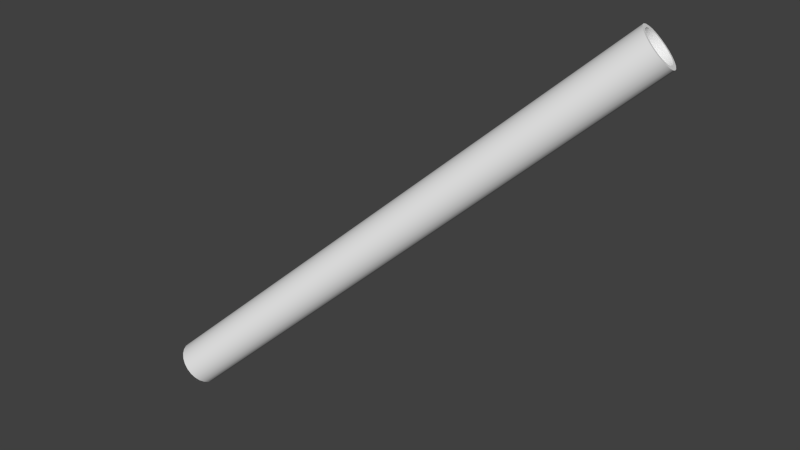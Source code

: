 # Source: v_pipe.blend  (saved by Blender 2.76.0; exported with 4.5.12 LTS)
import bpy
from mathutils import Matrix  # noqa: F401  (used for matrix-valued properties, if any)

bpy.ops.wm.read_factory_settings(use_empty=True)
scene = bpy.context.scene
scene.name = 'Scene'

# ---- collections
col_collection_1 = bpy.data.collections.new('Collection 1'); scene.collection.children.link(col_collection_1)

# ---- world
world_world = bpy.data.worlds.new('World'); scene.world = world_world
world_world.color = (0.05088, 0.05088, 0.05088)
world_world.use_sun_shadow = False
world_world.sun_shadow_jitter_overblur = 0.0
world_world.cycles.sampling_method = 'NONE'
world_world.cycles.sample_map_resolution = 256

# ---- meshes
me_cylinder = bpy.data.meshes.new('Cylinder')
me_cylinder.from_pydata([(0.6898, 0.2831, 0.6676), (0.009226, -0.03788, 0.008929), (0.6967, 0.2844, 0.6598), (0.01611, -0.03659, 0.001185), (0.7025, 0.2882, 0.652), (0.0219, -0.03281, -0.006639), (0.7067, 0.2942, 0.6446), (0.02619, -0.02679, -0.01401), (0.7093, 0.302, 0.6382), (0.0287, -0.01894, -0.02043), (0.7098, 0.3112, 0.6332), (0.02926, -0.009805, -0.02545), (0.7084, 0.321, 0.6299), (0.02782, -5.96e-08, -0.02874), (0.705, 0.3308, 0.6286), (0.02448, 0.009805, -0.03007), (0.7, 0.3399, 0.6293), (0.01948, 0.01894, -0.02936), (0.6937, 0.3478, 0.632), (0.01315, 0.02679, -0.02664), (0.6865, 0.3538, 0.6365), (0.005919, 0.03281, -0.0221), (0.6788, 0.3576, 0.6426), (-0.001712, 0.03659, -0.01606), (0.6713, 0.3589, 0.6497), (-0.009226, 0.03788, -0.008929), (0.6644, 0.3576, 0.6575), (-0.01611, 0.03659, -0.001185), (0.6587, 0.3538, 0.6653), (-0.0219, 0.03281, 0.006639), (0.6544, 0.3478, 0.6727), (-0.02619, 0.02679, 0.01401), (0.6518, 0.3399, 0.6791), (-0.0287, 0.01894, 0.02043), (0.6513, 0.3308, 0.6841), (-0.02926, 0.009805, 0.02545), (0.6527, 0.321, 0.6874), (-0.02782, 5.96e-08, 0.02874), (0.6561, 0.3112, 0.6887), (-0.02448, -0.009805, 0.03007), (0.6611, 0.302, 0.688), (-0.01948, -0.01894, 0.02936), (0.6674, 0.2942, 0.6853), (-0.01315, -0.02679, 0.02664), (0.6746, 0.2882, 0.6808), (-0.005919, -0.03281, 0.0221), (0.6823, 0.2844, 0.6747), (0.001711, -0.03659, 0.01606), (0.6882, 0.2894, 0.6661), (0.694, 0.2905, 0.6596), (0.6988, 0.2937, 0.6531), (0.7024, 0.2987, 0.647), (0.7045, 0.3052, 0.6416), (0.7049, 0.3128, 0.6375), (0.7037, 0.321, 0.6347), (0.7009, 0.3291, 0.6336), (0.6968, 0.3367, 0.6342), (0.6915, 0.3433, 0.6365), (0.6855, 0.3483, 0.6402), (0.6791, 0.3514, 0.6453), (0.6729, 0.3525, 0.6512), (0.6671, 0.3514, 0.6577), (0.6623, 0.3483, 0.6642), (0.6587, 0.3433, 0.6703), (0.6567, 0.3367, 0.6757), (0.6562, 0.3291, 0.6798), (0.6574, 0.321, 0.6826), (0.6602, 0.3128, 0.6837), (0.6643, 0.3052, 0.6831), (0.6696, 0.2987, 0.6808), (0.6756, 0.2937, 0.6771), (0.682, 0.2905, 0.672), (0.6063, 0.2859, 0.5867), (0.007689, -0.03157, 0.007441), (0.01343, -0.0305, 0.0009878), (0.01825, -0.02734, -0.005533), (0.02183, -0.02233, -0.01168), (0.02392, -0.01579, -0.01702), (0.02438, -0.008172, -0.02121), (0.02318, 0.0, -0.02395), (0.0204, 0.008172, -0.02506), (0.01623, 0.01579, -0.02447), (0.01096, 0.02233, -0.0222), (0.004933, 0.02734, -0.01842), (-0.001427, 0.0305, -0.01339), (-0.007689, 0.03157, -0.007441), (-0.01343, 0.0305, -0.0009878), (-0.01825, 0.02734, 0.005533), (-0.02183, 0.02233, 0.01168), (-0.02392, 0.01579, 0.01702), (-0.02438, 0.008172, 0.02121), (-0.02318, 5.96e-08, 0.02395), (-0.0204, -0.008171, 0.02506), (-0.01623, -0.01579, 0.02447), (-0.01096, -0.02233, 0.0222), (-0.004933, -0.02734, 0.01842), (0.001426, -0.0305, 0.01339), (0.08747, 0.04125, 0.08465), (0.6898, 0.2831, 0.6676), (0.6967, 0.2844, 0.6598), (0.01611, -0.03659, 0.001185), (0.009226, -0.03788, 0.008929), (0.7025, 0.2882, 0.652), (0.0219, -0.03281, -0.006639), (0.7067, 0.2942, 0.6446), (0.02619, -0.02679, -0.01401), (0.7093, 0.302, 0.6382), (0.0287, -0.01894, -0.02043), (0.7098, 0.3112, 0.6332), (0.02926, -0.009805, -0.02545), (0.7084, 0.321, 0.6299), (0.02782, -5.96e-08, -0.02874), (0.705, 0.3308, 0.6286), (0.02448, 0.009805, -0.03007), (0.7, 0.3399, 0.6293), (0.01948, 0.01894, -0.02936), (0.6937, 0.3478, 0.632), (0.01315, 0.02679, -0.02664), (0.6865, 0.3538, 0.6365), (0.005919, 0.03281, -0.0221), (0.6788, 0.3576, 0.6426), (-0.001712, 0.03659, -0.01606), (0.6713, 0.3589, 0.6497), (-0.009226, 0.03788, -0.008929), (0.6644, 0.3576, 0.6575), (-0.01611, 0.03659, -0.001185), (0.6587, 0.3538, 0.6653), (-0.0219, 0.03281, 0.006639), (0.6544, 0.3478, 0.6727), (-0.02619, 0.02679, 0.01401), (0.6518, 0.3399, 0.6791), (-0.0287, 0.01894, 0.02043), (0.6513, 0.3308, 0.6841), (-0.02926, 0.009805, 0.02545), (0.6527, 0.321, 0.6874), (-0.02782, 5.96e-08, 0.02874), (0.6561, 0.3112, 0.6887), (-0.02448, -0.009805, 0.03007), (0.6611, 0.302, 0.688), (-0.01948, -0.01894, 0.02936), (0.6674, 0.2942, 0.6853), (-0.01315, -0.02679, 0.02664), (0.6746, 0.2882, 0.6808), (-0.005919, -0.03281, 0.0221), (0.6823, 0.2844, 0.6747), (0.001711, -0.03659, 0.01606), (0.6882, 0.2894, 0.6661), (0.694, 0.2905, 0.6596), (0.6988, 0.2937, 0.6531), (0.7024, 0.2987, 0.647), (0.7045, 0.3052, 0.6416), (0.7049, 0.3128, 0.6375), (0.7037, 0.321, 0.6347), (0.7009, 0.3291, 0.6336), (0.6968, 0.3367, 0.6342), (0.6915, 0.3433, 0.6365), (0.6855, 0.3483, 0.6402), (0.6791, 0.3514, 0.6453), (0.6729, 0.3525, 0.6512), (0.6671, 0.3514, 0.6577), (0.6623, 0.3483, 0.6642), (0.6587, 0.3433, 0.6703), (0.6567, 0.3367, 0.6757), (0.6562, 0.3291, 0.6798), (0.6574, 0.321, 0.6826), (0.6602, 0.3128, 0.6837), (0.6643, 0.3052, 0.6831), (0.6696, 0.2987, 0.6808), (0.6756, 0.2937, 0.6771), (0.682, 0.2905, 0.672), (0.01343, -0.0305, 0.0009878), (0.007689, -0.03157, 0.007441), (0.01825, -0.02734, -0.005533), (0.02183, -0.02233, -0.01168), (0.02392, -0.01579, -0.01702), (0.02438, -0.008172, -0.02121), (0.02318, 0.0, -0.02395), (0.0204, 0.008172, -0.02506), (0.01623, 0.01579, -0.02447), (0.01096, 0.02233, -0.0222), (0.004933, 0.02734, -0.01842), (-0.001427, 0.0305, -0.01339), (-0.007689, 0.03157, -0.007441), (-0.01343, 0.0305, -0.0009878), (-0.01825, 0.02734, 0.005533), (-0.02183, 0.02233, 0.01168), (-0.02392, 0.01579, 0.01702), (-0.02438, 0.008172, 0.02121), (-0.02318, 5.96e-08, 0.02395), (-0.0204, -0.008171, 0.02506), (-0.01623, -0.01579, 0.02447), (-0.01096, -0.02233, 0.0222), (-0.004933, -0.02734, 0.01842), (0.001426, -0.0305, 0.01339)], [], [(101, 100, 99), (100, 103, 102), (103, 105, 104), (104, 105, 107), (106, 107, 109), (109, 111, 110), (111, 113, 112), (112, 113, 115), (115, 117, 116), (117, 119, 118), (119, 121, 120), (121, 123, 122), (122, 123, 125), (125, 127, 126), (127, 129, 128), (128, 129, 131), (131, 133, 132), (132, 133, 135), (135, 137, 136), (137, 139, 138), (139, 141, 140), (140, 141, 143), (9, 174, 175), (144, 145, 101), (142, 143, 145), (28, 30, 161), (40, 166, 165), (4, 6, 149), (16, 154, 153), (0, 2, 147), (26, 159, 158), (36, 164, 163), (44, 46, 169), (10, 12, 152), (20, 22, 157), (32, 162, 161), (42, 167, 166), (6, 8, 150), (18, 155, 154), (28, 160, 159), (36, 38, 165), (46, 0, 146), (4, 148, 147), (12, 14, 153), (24, 158, 157), (32, 34, 163), (42, 44, 168), (8, 10, 151), (18, 20, 156), (56, 57, 72), (71, 48, 72), (49, 50, 72), (64, 65, 72), (57, 58, 72), (50, 51, 72), (65, 66, 72), (58, 59, 72), (51, 52, 72), (66, 67, 72), (59, 60, 72), (52, 53, 72), (67, 68, 72), (60, 61, 72), (53, 54, 72), (68, 69, 72), (61, 62, 72), (54, 55, 72), (69, 70, 72), (62, 63, 72), (55, 56, 72), (70, 71, 72), (48, 49, 72), (63, 64, 72), (19, 179, 180), (31, 29, 184), (39, 189, 190), (5, 172, 173), (17, 15, 177), (3, 1, 171), (27, 25, 182), (35, 187, 188), (45, 192, 193), (13, 11, 175), (23, 21, 180), (31, 185, 186), (41, 190, 191), (7, 173, 174), (19, 17, 178), (27, 183, 184), (39, 37, 188), (47, 193, 171), (3, 170, 172), (15, 13, 176), (23, 181, 182), (35, 33, 186), (45, 43, 191), (73, 96, 97), (75, 74, 97), (90, 89, 97), (83, 82, 97), (76, 75, 97), (91, 90, 97), (84, 83, 97), (77, 76, 97), (92, 91, 97), (85, 84, 97), (78, 77, 97), (93, 92, 97), (86, 85, 97), (79, 78, 97), (94, 93, 97), (87, 86, 97), (80, 79, 97), (95, 94, 97), (88, 87, 97), (81, 80, 97), (96, 95, 97), (74, 73, 97), (89, 88, 97), (82, 81, 97), (98, 101, 99), (99, 100, 102), (102, 103, 104), (106, 104, 107), (108, 106, 109), (108, 109, 110), (110, 111, 112), (114, 112, 115), (114, 115, 116), (116, 117, 118), (118, 119, 120), (120, 121, 122), (124, 122, 125), (124, 125, 126), (126, 127, 128), (130, 128, 131), (130, 131, 132), (134, 132, 135), (134, 135, 136), (136, 137, 138), (138, 139, 140), (142, 140, 143), (11, 9, 175), (98, 144, 101), (144, 142, 145), (160, 28, 161), (38, 40, 165), (148, 4, 149), (14, 16, 153), (146, 0, 147), (24, 26, 158), (34, 36, 163), (168, 44, 169), (151, 10, 152), (156, 20, 157), (30, 32, 161), (40, 42, 166), (149, 6, 150), (16, 18, 154), (26, 28, 159), (164, 36, 165), (169, 46, 146), (2, 4, 147), (152, 12, 153), (22, 24, 157), (162, 32, 163), (167, 42, 168), (150, 8, 151), (155, 18, 156), (21, 19, 180), (185, 31, 184), (41, 39, 190), (7, 5, 173), (178, 17, 177), (170, 3, 171), (183, 27, 182), (37, 35, 188), (47, 45, 193), (176, 13, 175), (181, 23, 180), (33, 31, 186), (43, 41, 191), (9, 7, 174), (179, 19, 178), (29, 27, 184), (189, 39, 188), (1, 47, 171), (5, 3, 172), (177, 15, 176), (25, 23, 182), (187, 35, 186), (192, 45, 191)])
me_cylinder.polygons.foreach_set('use_smooth', [True] * 192)
_uv = me_cylinder.uv_layers.new(name='UVMap')
_uv.uv.foreach_set('vector', [0.5005, 0.0, 0.5122, 0.0, 0.5122, 1.0, 0.5122, 0.0, 0.5231, 0.0, 0.5231, 1.0, 0.5231, 0.0, 0.5324, 8.941e-08, 0.5324, 1.0, 0.5324, 1.0, 0.5324, 8.941e-08, 0.5396, 8.941e-08, 0.5396, 1.0, 0.5396, 8.941e-08, 0.5469, 0.0, 0.5469, 0.007751, 0.5541, 0.007751, 0.5541, 1.008, 0.5541, 0.0, 0.5472, 0.0, 0.5472, 1.0, 0.5472, 1.0, 0.5472, 0.0, 0.5396, 0.0, 0.5396, 0.0, 0.5324, 0.0, 0.5324, 1.0, 0.5324, 0.0, 0.5231, 0.0, 0.5231, 1.0, 0.5231, 0.0, 0.5122, 0.0, 0.5122, 1.0, 0.5122, 0.0, 0.5005, 0.0, 0.5005, 1.0, 0.5005, 1.0, 0.5005, 0.0, 0.4888, 0.0, 0.4888, 0.0, 0.4779, 0.0, 0.4779, 1.0, 0.4779, 0.0, 0.4685, 0.0, 0.4685, 1.0, 0.4685, 1.0, 0.4685, 0.0, 0.4613, 0.0, 0.4613, 0.0, 0.4531, 0.0, 0.4531, 1.0, 0.4531, 1.008, 0.4531, 0.007862, 0.4469, 0.007862, 0.4469, 0.0, 0.4537, 0.0, 0.4537, 1.0, 0.4537, 0.0, 0.4613, 0.0, 0.4613, 1.0, 0.4613, 0.0, 0.4685, 0.0, 0.4685, 1.0, 0.4685, 1.0, 0.4685, 0.0, 0.4779, 0.0, 0.1885, 0.9424, 0.1753, 0.9347, 0.1829, 0.9163, 0.4888, 1.0, 0.4888, 0.0, 0.5005, 0.0, 0.4779, 1.0, 0.4779, 0.0, 0.4888, 0.0, 0.1549, 0.8162, 0.174, 0.8308, 0.1631, 0.8417, 0.1886, 0.942, 0.1753, 0.9343, 0.183, 0.9158, 0.06287, 0.9757, 0.0438, 0.9611, 0.05469, 0.9502, 0.02917, 0.8499, 0.04251, 0.8576, 0.03485, 0.8761, 0.1089, 0.988, 0.08507, 0.9849, 0.08906, 0.97, 0.1327, 0.807, 0.1287, 0.8219, 0.1089, 0.8193, 0.201, 0.8959, 0.1856, 0.8959, 0.183, 0.8761, 0.1549, 0.9757, 0.1327, 0.9849, 0.1287, 0.97, 0.01997, 0.9198, 0.01683, 0.8959, 0.03223, 0.8959, 0.06287, 0.8162, 0.08507, 0.807, 0.08906, 0.8219, 0.1886, 0.8499, 0.1753, 0.8576, 0.1631, 0.8417, 0.174, 0.9611, 0.1631, 0.9502, 0.1753, 0.9343, 0.0438, 0.9611, 0.02917, 0.942, 0.04251, 0.9343, 0.0438, 0.8308, 0.05469, 0.8417, 0.04251, 0.8576, 0.1549, 0.8162, 0.1472, 0.8296, 0.1287, 0.8219, 0.201, 0.8959, 0.1978, 0.9198, 0.183, 0.9158, 0.1327, 0.9849, 0.1089, 0.988, 0.1089, 0.9726, 0.06287, 0.9757, 0.07057, 0.9623, 0.08906, 0.97, 0.01683, 0.8959, 0.01997, 0.8721, 0.03485, 0.8761, 0.1089, 0.8039, 0.1089, 0.8193, 0.08906, 0.8219, 0.1886, 0.8499, 0.1978, 0.8721, 0.183, 0.8761, 0.174, 0.9611, 0.1549, 0.9757, 0.1472, 0.9623, 0.02917, 0.942, 0.01997, 0.9198, 0.03485, 0.9158, 0.0438, 0.8308, 0.06287, 0.8162, 0.07057, 0.8296, 0.1073, 0.5981, 0.1073, 0.578, 0.01645, 0.6398, 0.1073, 0.74, 0.1073, 0.7433, 0.01645, 0.6593, 0.1073, 0.74, 0.1073, 0.7303, 0.01645, 0.6593, 0.1073, 0.5981, 0.1073, 0.6214, 0.01645, 0.6398, 0.1073, 0.578, 0.1073, 0.5626, 0.01645, 0.6371, 0.1073, 0.7303, 0.1073, 0.7149, 0.01645, 0.658, 0.1073, 0.6214, 0.1073, 0.6465, 0.01645, 0.643, 0.1073, 0.5626, 0.1073, 0.5529, 0.01645, 0.635, 0.1073, 0.7149, 0.1073, 0.6949, 0.01645, 0.6559, 0.1073, 0.6465, 0.1073, 0.6715, 0.01645, 0.6465, 0.1073, 0.5529, 0.1073, 0.5496, 0.01645, 0.6337, 0.1073, 0.6949, 0.1073, 0.6715, 0.01645, 0.6531, 0.1073, 0.6715, 0.1073, 0.6949, 0.01645, 0.6499, 0.1073, 0.5496, 0.1073, 0.5529, 0.01645, 0.6332, 0.1073, 0.6715, 0.1073, 0.6465, 0.01645, 0.6499, 0.1073, 0.6949, 0.1073, 0.7149, 0.01645, 0.6531, 0.1073, 0.5529, 0.1073, 0.5626, 0.01645, 0.6337, 0.1073, 0.6465, 0.1073, 0.6214, 0.01645, 0.6465, 0.1073, 0.7149, 0.1073, 0.7303, 0.01645, 0.6559, 0.1073, 0.5626, 0.1073, 0.578, 0.01645, 0.635, 0.1073, 0.6214, 0.1073, 0.5981, 0.01645, 0.643, 0.1073, 0.7303, 0.1073, 0.74, 0.01645, 0.658, 0.1073, 0.7433, 0.1073, 0.74, 0.01645, 0.6597, 0.1073, 0.578, 0.1073, 0.5981, 0.01645, 0.6371, 0.1739, 0.8315, 0.1631, 0.8423, 0.1472, 0.8302, 0.04402, 0.8315, 0.06304, 0.8169, 0.07069, 0.8302, 0.02025, 0.9202, 0.03503, 0.9163, 0.04268, 0.9347, 0.1549, 0.976, 0.1472, 0.9628, 0.1631, 0.9506, 0.1885, 0.8505, 0.1977, 0.8727, 0.1829, 0.8766, 0.1327, 0.9852, 0.109, 0.9883, 0.109, 0.973, 0.0852, 0.8077, 0.109, 0.8046, 0.109, 0.8199, 0.02025, 0.8727, 0.03503, 0.8766, 0.03242, 0.8965, 0.06304, 0.976, 0.07069, 0.9628, 0.08916, 0.9704, 0.2008, 0.8965, 0.1977, 0.9202, 0.1829, 0.9163, 0.1327, 0.8077, 0.1549, 0.8169, 0.1472, 0.8302, 0.04402, 0.8315, 0.05484, 0.8423, 0.04268, 0.8582, 0.02943, 0.9424, 0.04268, 0.9347, 0.05484, 0.9506, 0.1739, 0.9614, 0.1631, 0.9506, 0.1753, 0.9347, 0.1739, 0.8315, 0.1885, 0.8505, 0.1753, 0.8582, 0.0852, 0.8077, 0.08916, 0.8225, 0.07069, 0.8302, 0.02025, 0.9202, 0.01712, 0.8965, 0.03242, 0.8965, 0.0852, 0.9852, 0.08916, 0.9704, 0.109, 0.973, 0.1327, 0.9852, 0.1288, 0.9704, 0.1472, 0.9628, 0.1977, 0.8727, 0.2008, 0.8965, 0.1855, 0.8965, 0.1327, 0.8077, 0.1288, 0.8225, 0.109, 0.8199, 0.02025, 0.8727, 0.02943, 0.8505, 0.04268, 0.8582, 0.06304, 0.976, 0.04402, 0.9614, 0.05484, 0.9506, 0.1099, 0.5471, 0.1099, 0.5505, 0.01463, 0.6332, 0.1099, 0.5605, 0.1099, 0.5505, 0.01463, 0.6351, 0.1099, 0.6726, 0.1099, 0.6967, 0.01463, 0.6504, 0.1099, 0.7332, 0.1099, 0.7173, 0.01463, 0.6586, 0.1099, 0.5763, 0.1099, 0.5605, 0.01463, 0.6372, 0.1099, 0.6468, 0.1099, 0.6726, 0.01463, 0.6468, 0.1099, 0.7432, 0.1099, 0.7332, 0.01463, 0.66, 0.1099, 0.597, 0.1099, 0.5763, 0.01463, 0.64, 0.1099, 0.621, 0.1099, 0.6468, 0.01463, 0.6433, 0.1099, 0.7466, 0.1099, 0.7432, 0.01463, 0.6604, 0.1099, 0.621, 0.1099, 0.597, 0.01463, 0.6433, 0.1099, 0.597, 0.1099, 0.621, 0.01463, 0.64, 0.1099, 0.7432, 0.1099, 0.7466, 0.01463, 0.66, 0.1099, 0.6468, 0.1099, 0.621, 0.01463, 0.6468, 0.1099, 0.5763, 0.1099, 0.597, 0.01463, 0.6372, 0.1099, 0.7332, 0.1099, 0.7432, 0.01463, 0.6586, 0.1099, 0.6726, 0.1099, 0.6468, 0.01463, 0.6504, 0.1099, 0.5605, 0.1099, 0.5763, 0.01463, 0.6351, 0.1099, 0.7173, 0.1099, 0.7332, 0.01463, 0.6565, 0.1099, 0.6967, 0.1099, 0.6726, 0.01463, 0.6536, 0.1099, 0.5505, 0.1099, 0.5605, 0.01463, 0.6337, 0.1099, 0.5505, 0.1099, 0.5471, 0.01463, 0.6337, 0.1099, 0.6967, 0.1099, 0.7173, 0.01463, 0.6536, 0.1099, 0.7173, 0.1099, 0.6967, 0.01463, 0.6565, 0.5005, 1.0, 0.5005, 0.0, 0.5122, 1.0, 0.5122, 1.0, 0.5122, 0.0, 0.5231, 1.0, 0.5231, 1.0, 0.5231, 0.0, 0.5324, 1.0, 0.5396, 1.0, 0.5324, 1.0, 0.5396, 8.941e-08, 0.5469, 1.0, 0.5396, 1.0, 0.5469, 0.0, 0.5469, 1.008, 0.5469, 0.007751, 0.5541, 1.008, 0.5541, 1.0, 0.5541, 0.0, 0.5472, 1.0, 0.5396, 1.0, 0.5472, 1.0, 0.5396, 0.0, 0.5396, 1.0, 0.5396, 0.0, 0.5324, 1.0, 0.5324, 1.0, 0.5324, 0.0, 0.5231, 1.0, 0.5231, 1.0, 0.5231, 0.0, 0.5122, 1.0, 0.5122, 1.0, 0.5122, 0.0, 0.5005, 1.0, 0.4888, 1.0, 0.5005, 1.0, 0.4888, 0.0, 0.4888, 1.0, 0.4888, 0.0, 0.4779, 1.0, 0.4779, 1.0, 0.4779, 0.0, 0.4685, 1.0, 0.4613, 1.0, 0.4685, 1.0, 0.4613, 0.0, 0.4613, 1.0, 0.4613, 0.0, 0.4531, 1.0, 0.4469, 1.008, 0.4531, 1.008, 0.4469, 0.007862, 0.4469, 1.0, 0.4469, 0.0, 0.4537, 1.0, 0.4537, 1.0, 0.4537, 0.0, 0.4613, 1.0, 0.4613, 1.0, 0.4613, 0.0, 0.4685, 1.0, 0.4779, 1.0, 0.4685, 1.0, 0.4779, 0.0, 0.1977, 0.9202, 0.1885, 0.9424, 0.1829, 0.9163, 0.5005, 1.0, 0.4888, 1.0, 0.5005, 0.0, 0.4888, 1.0, 0.4779, 1.0, 0.4888, 0.0, 0.1472, 0.8296, 0.1549, 0.8162, 0.1631, 0.8417, 0.1978, 0.9198, 0.1886, 0.942, 0.183, 0.9158, 0.07057, 0.9623, 0.06287, 0.9757, 0.05469, 0.9502, 0.01997, 0.8721, 0.02917, 0.8499, 0.03485, 0.8761, 0.1089, 0.9726, 0.1089, 0.988, 0.08906, 0.97, 0.1089, 0.8039, 0.1327, 0.807, 0.1089, 0.8193, 0.1978, 0.8721, 0.201, 0.8959, 0.183, 0.8761, 0.1472, 0.9623, 0.1549, 0.9757, 0.1287, 0.97, 0.03485, 0.9158, 0.01997, 0.9198, 0.03223, 0.8959, 0.07057, 0.8296, 0.06287, 0.8162, 0.08906, 0.8219, 0.174, 0.8308, 0.1886, 0.8499, 0.1631, 0.8417, 0.1886, 0.942, 0.174, 0.9611, 0.1753, 0.9343, 0.05469, 0.9502, 0.0438, 0.9611, 0.04251, 0.9343, 0.02917, 0.8499, 0.0438, 0.8308, 0.04251, 0.8576, 0.1327, 0.807, 0.1549, 0.8162, 0.1287, 0.8219, 0.1856, 0.8959, 0.201, 0.8959, 0.183, 0.9158, 0.1287, 0.97, 0.1327, 0.9849, 0.1089, 0.9726, 0.08507, 0.9849, 0.06287, 0.9757, 0.08906, 0.97, 0.03223, 0.8959, 0.01683, 0.8959, 0.03485, 0.8761, 0.08507, 0.807, 0.1089, 0.8039, 0.08906, 0.8219, 0.1753, 0.8576, 0.1886, 0.8499, 0.183, 0.8761, 0.1631, 0.9502, 0.174, 0.9611, 0.1472, 0.9623, 0.04251, 0.9343, 0.02917, 0.942, 0.03485, 0.9158, 0.05469, 0.8417, 0.0438, 0.8308, 0.07057, 0.8296, 0.1549, 0.8169, 0.1739, 0.8315, 0.1472, 0.8302, 0.05484, 0.8423, 0.04402, 0.8315, 0.07069, 0.8302, 0.02943, 0.9424, 0.02025, 0.9202, 0.04268, 0.9347, 0.1739, 0.9614, 0.1549, 0.976, 0.1631, 0.9506, 0.1753, 0.8582, 0.1885, 0.8505, 0.1829, 0.8766, 0.1288, 0.9704, 0.1327, 0.9852, 0.109, 0.973, 0.08916, 0.8225, 0.0852, 0.8077, 0.109, 0.8199, 0.01712, 0.8965, 0.02025, 0.8727, 0.03242, 0.8965, 0.0852, 0.9852, 0.06304, 0.976, 0.08916, 0.9704, 0.1855, 0.8965, 0.2008, 0.8965, 0.1829, 0.9163, 0.1288, 0.8225, 0.1327, 0.8077, 0.1472, 0.8302, 0.02943, 0.8505, 0.04402, 0.8315, 0.04268, 0.8582, 0.04402, 0.9614, 0.02943, 0.9424, 0.05484, 0.9506, 0.1885, 0.9424, 0.1739, 0.9614, 0.1753, 0.9347, 0.1631, 0.8423, 0.1739, 0.8315, 0.1753, 0.8582, 0.06304, 0.8169, 0.0852, 0.8077, 0.07069, 0.8302, 0.03503, 0.9163, 0.02025, 0.9202, 0.03242, 0.8965, 0.109, 0.9883, 0.0852, 0.9852, 0.109, 0.973, 0.1549, 0.976, 0.1327, 0.9852, 0.1472, 0.9628, 0.1829, 0.8766, 0.1977, 0.8727, 0.1855, 0.8965, 0.109, 0.8046, 0.1327, 0.8077, 0.109, 0.8199, 0.03503, 0.8766, 0.02025, 0.8727, 0.04268, 0.8582, 0.07069, 0.9628, 0.06304, 0.976, 0.05484, 0.9506])
me_cylinder.use_remesh_preserve_volume = False
me_cylinder.use_remesh_preserve_attributes = False
me_cylinder.use_mirror_vertex_groups = False
me_cylinder.update()

# ---- objects
ob_cylinder = bpy.data.objects.new('Cylinder', me_cylinder)

# ---- transforms, parenting, visibility, modifiers, constraints
ob_cylinder.location = (-0.4901, 0.6672, -0.9025)
ob_cylinder.lineart.crease_threshold = 0.0

# ---- collection membership
col_collection_1.objects.link(ob_cylinder)

# ---- scene / render settings (as saved in the file)
scene.frame_start = 1; scene.frame_end = 25; scene.frame_set(25)
scene.render.engine = 'BLENDER_EEVEE_NEXT'
scene.render.resolution_percentage = 50
scene.render.dither_intensity = 0.0
scene.cycles.use_denoising = False
scene.cycles.samples = 10
scene.cycles.sampling_pattern = 'TABULATED_SOBOL'
scene.cycles.light_sampling_threshold = 0.0
scene.cycles.use_adaptive_sampling = False
scene.cycles.use_light_tree = False
scene.cycles.blur_glossy = 0.0
scene.cycles.pixel_filter_type = 'GAUSSIAN'
scene.cycles.sample_clamp_indirect = 0.0
scene.view_settings.view_transform = 'Standard'
bpy.context.view_layer.update()

# ---- added for rendering (the .blend has no active camera and no usable light): camera, sun
cam_auto = bpy.data.cameras.new('AutoCamera')
cam_auto.lens = 50.0
cam_auto.sensor_width = 36.0
cam_auto.clip_end = 1000.0
ob_auto_camera = bpy.data.objects.new('AutoCamera', cam_auto)
scene.collection.objects.link(ob_auto_camera)
ob_auto_camera.location = (0.872225, -0.398792, 0.244463)
ob_auto_camera.rotation_euler = (1.09748, -7.21219e-08, 0.694738)
scene.camera = ob_auto_camera
light_auto_sun = bpy.data.lights.new('AutoSun', 'SUN')
light_auto_sun.energy = 3.0
light_auto_sun.angle = 0.0523599
ob_auto_sun = bpy.data.objects.new('AutoSun', light_auto_sun)
scene.collection.objects.link(ob_auto_sun)
ob_auto_sun.rotation_euler = (0.872665, 0.174533, 0.523599)
bpy.context.view_layer.update()
